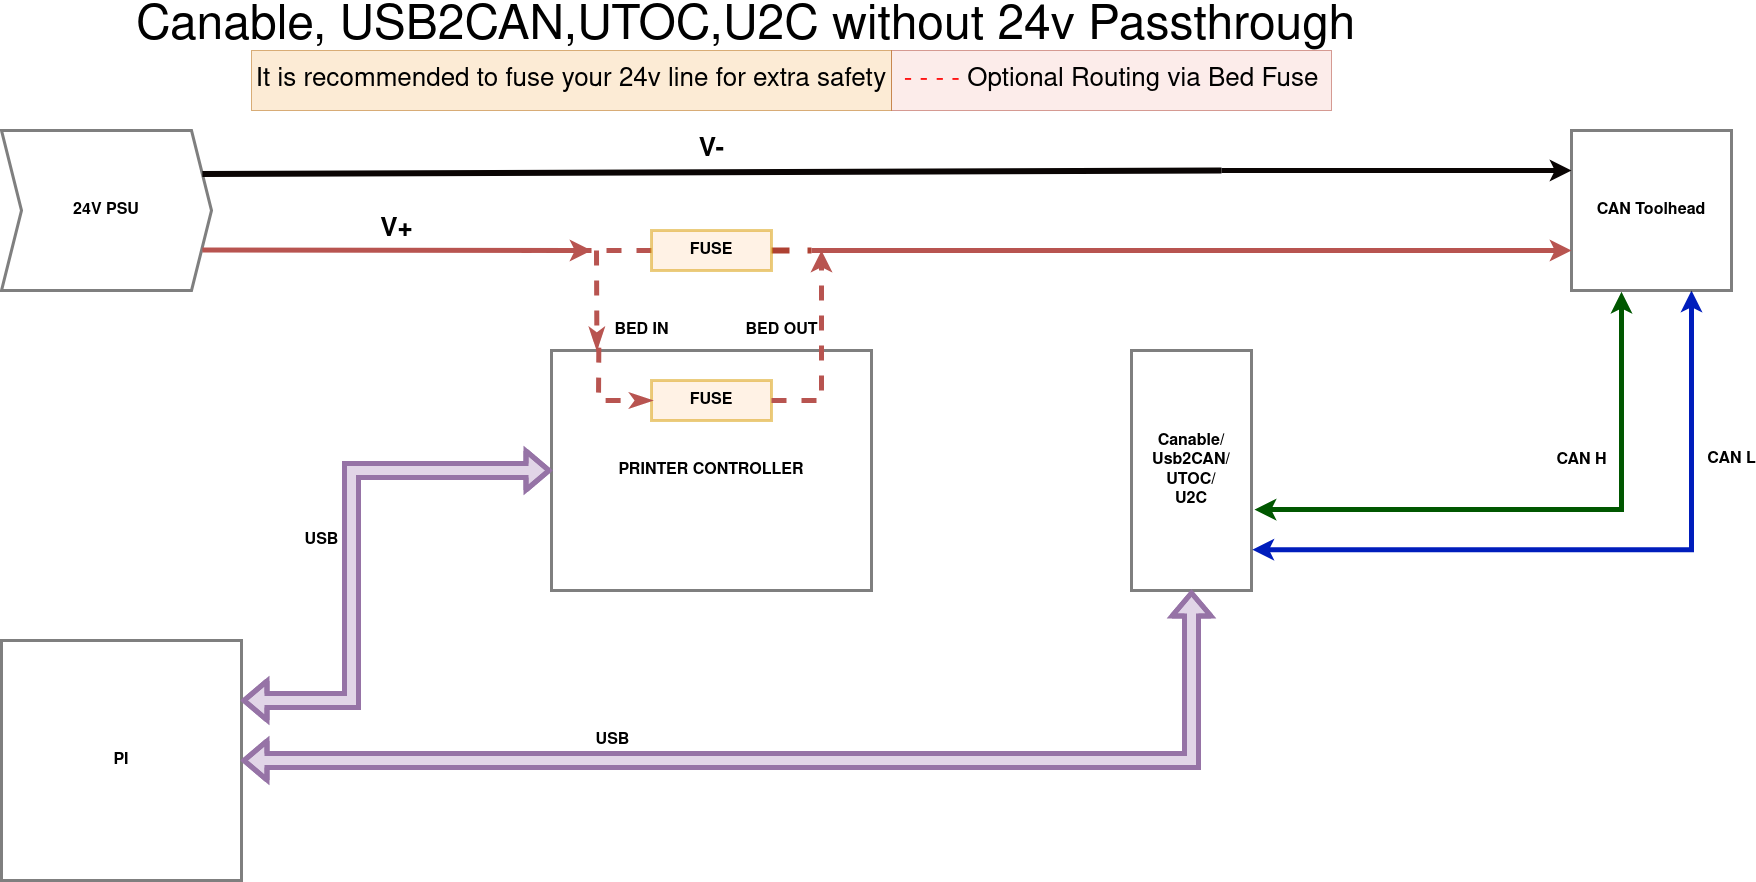

The diagram above was exported from draw.io. Its source (the exported page's mxGraphModel, read from the mxfile embedded in the PNG):
<mxGraphModel dx="2942" dy="186" grid="1" gridSize="10" guides="1" tooltips="1" connect="1" arrows="1" fold="1" page="1" pageScale="1" pageWidth="1600" pageHeight="900" background="none" math="0" shadow="0">
  <root>
    <mxCell id="0" />
    <mxCell id="1" parent="0" />
    <mxCell id="tk3jWDGdzixleCatkMts-180" style="edgeStyle=elbowEdgeStyle;rounded=0;orthogonalLoop=1;jettySize=auto;html=1;labelBackgroundColor=default;fontSize=16;fontColor=none;startArrow=none;startFill=0;endArrow=none;endFill=0;strokeColor=#b85450;strokeWidth=5;dashed=1;fillColor=#f8cecc;" parent="1" source="tk3jWDGdzixleCatkMts-201" edge="1">
      <mxGeometry relative="1" as="geometry">
        <mxPoint x="630" y="1160" as="targetPoint" />
      </mxGeometry>
    </mxCell>
    <mxCell id="tk3jWDGdzixleCatkMts-181" value="CAN L" style="edgeStyle=elbowEdgeStyle;rounded=0;orthogonalLoop=1;jettySize=auto;html=1;labelBackgroundColor=default;fontSize=16;fontColor=none;startArrow=classic;startFill=1;endArrow=classic;endFill=1;strokeColor=#001DBC;strokeWidth=5;fillColor=#0050ef;fontStyle=1;entryX=1.007;entryY=0.83;entryDx=0;entryDy=0;entryPerimeter=0;" parent="1" source="tk3jWDGdzixleCatkMts-182" target="tk3jWDGdzixleCatkMts-192" edge="1">
      <mxGeometry x="-0.5131" y="40" relative="1" as="geometry">
        <mxPoint x="1800.000000000001" y="1450" as="targetPoint" />
        <Array as="points">
          <mxPoint x="1800" y="1330" />
        </Array>
        <mxPoint y="-1" as="offset" />
      </mxGeometry>
    </mxCell>
    <mxCell id="tk3jWDGdzixleCatkMts-182" value="CAN Toolhead" style="whiteSpace=wrap;html=1;aspect=fixed;rounded=0;glass=0;labelBorderColor=none;sketch=0;fontSize=16;fontColor=none;strokeColor=default;strokeWidth=3;fillColor=none;opacity=50;fontStyle=1" parent="1" vertex="1">
      <mxGeometry x="1680" y="1040" width="160" height="160" as="geometry" />
    </mxCell>
    <mxCell id="tk3jWDGdzixleCatkMts-183" value="24V PSU" style="shape=step;perimeter=stepPerimeter;whiteSpace=wrap;html=1;fixedSize=1;rounded=0;glass=0;labelBorderColor=none;sketch=0;fontSize=16;fontColor=none;strokeColor=default;strokeWidth=3;fillColor=none;opacity=50;fontStyle=1" parent="1" vertex="1">
      <mxGeometry x="110" y="1040" width="210" height="160" as="geometry" />
    </mxCell>
    <mxCell id="tk3jWDGdzixleCatkMts-184" value="PRINTER CONTROLLER" style="rounded=0;whiteSpace=wrap;html=1;glass=0;labelBorderColor=none;sketch=0;fontSize=16;fontColor=none;strokeColor=default;strokeWidth=3;fillColor=none;opacity=50;fontStyle=1" parent="1" vertex="1">
      <mxGeometry x="660" y="1260" width="320" height="240" as="geometry" />
    </mxCell>
    <mxCell id="tk3jWDGdzixleCatkMts-185" style="edgeStyle=elbowEdgeStyle;rounded=0;orthogonalLoop=1;jettySize=auto;html=1;entryX=0.75;entryY=0;entryDx=0;entryDy=0;dashed=1;labelBackgroundColor=none;fontSize=16;fontColor=none;startArrow=none;startFill=0;endArrow=none;endFill=0;strokeColor=#b85450;strokeWidth=5;fillColor=#f8cecc;" parent="1" source="tk3jWDGdzixleCatkMts-184" target="tk3jWDGdzixleCatkMts-184" edge="1">
      <mxGeometry relative="1" as="geometry">
        <mxPoint x="770" y="1580" as="sourcePoint" />
        <Array as="points">
          <mxPoint x="780" y="1310" />
        </Array>
      </mxGeometry>
    </mxCell>
    <mxCell id="tk3jWDGdzixleCatkMts-186" value="FUSE" style="rounded=0;whiteSpace=wrap;html=1;glass=0;labelBorderColor=none;sketch=0;fontSize=16;strokeColor=#d79b00;strokeWidth=3;fillColor=#ffe6cc;opacity=50;fontStyle=1" parent="1" vertex="1">
      <mxGeometry x="760" y="1290" width="120" height="40" as="geometry" />
    </mxCell>
    <mxCell id="tk3jWDGdzixleCatkMts-187" value="BED IN" style="endArrow=classicThin;dashed=1;html=1;rounded=0;labelBackgroundColor=none;fontSize=16;fontColor=none;strokeColor=#b85450;strokeWidth=5;fillColor=#f8cecc;endFill=1;fontStyle=1;entryX=0.22;entryY=-0.005;entryDx=0;entryDy=0;entryPerimeter=0;" parent="1" edge="1">
      <mxGeometry x="0.6231" y="45" width="50" height="50" relative="1" as="geometry">
        <mxPoint x="705" y="1160" as="sourcePoint" />
        <mxPoint x="705.3999999999996" y="1258.7999999999997" as="targetPoint" />
        <mxPoint as="offset" />
      </mxGeometry>
    </mxCell>
    <mxCell id="tk3jWDGdzixleCatkMts-188" value="BED OUT" style="endArrow=classic;dashed=1;html=1;rounded=0;labelBackgroundColor=none;fontSize=16;fontColor=none;strokeColor=#b85450;strokeWidth=5;exitX=1;exitY=0.5;exitDx=0;exitDy=0;fillColor=#f8cecc;endFill=1;fontStyle=1" parent="1" edge="1">
      <mxGeometry x="0.2" y="40" width="50" height="50" relative="1" as="geometry">
        <mxPoint x="880" y="1310" as="sourcePoint" />
        <mxPoint x="930" y="1160" as="targetPoint" />
        <mxPoint as="offset" />
        <Array as="points">
          <mxPoint x="930" y="1310" />
        </Array>
      </mxGeometry>
    </mxCell>
    <mxCell id="tk3jWDGdzixleCatkMts-189" style="edgeStyle=elbowEdgeStyle;rounded=0;orthogonalLoop=1;jettySize=auto;html=1;labelBackgroundColor=none;fontSize=16;fontColor=none;startArrow=none;startFill=1;endArrow=none;endFill=0;strokeColor=#b85450;strokeWidth=5;fillColor=#f8cecc;" parent="1" edge="1">
      <mxGeometry relative="1" as="geometry">
        <mxPoint x="930" y="1160" as="targetPoint" />
        <Array as="points">
          <mxPoint x="1270" y="1360" />
          <mxPoint x="1290" y="1270" />
          <mxPoint x="1280" y="1260" />
        </Array>
        <mxPoint x="930" y="1160" as="sourcePoint" />
      </mxGeometry>
    </mxCell>
    <mxCell id="tk3jWDGdzixleCatkMts-191" value="CAN H" style="edgeStyle=elbowEdgeStyle;rounded=0;orthogonalLoop=1;jettySize=auto;html=1;labelBackgroundColor=default;fontSize=16;fontColor=none;startArrow=classic;startFill=1;endArrow=classic;endFill=1;strokeColor=#005700;strokeWidth=5;fillColor=#008a00;fontStyle=1;exitX=1.025;exitY=0.663;exitDx=0;exitDy=0;exitPerimeter=0;entryX=0.315;entryY=1.008;entryDx=0;entryDy=0;entryPerimeter=0;" parent="1" source="tk3jWDGdzixleCatkMts-192" target="tk3jWDGdzixleCatkMts-182" edge="1">
      <mxGeometry x="0.422" y="40" relative="1" as="geometry">
        <mxPoint x="1720.000000000001" y="1420" as="sourcePoint" />
        <Array as="points">
          <mxPoint x="1730" y="1480" />
        </Array>
        <mxPoint as="offset" />
        <mxPoint x="1730" y="1210" as="targetPoint" />
      </mxGeometry>
    </mxCell>
    <mxCell id="tk3jWDGdzixleCatkMts-192" value="Canable/&lt;br&gt;Usb2CAN/&lt;br&gt;UTOC/&lt;br&gt;U2C" style="rounded=0;whiteSpace=wrap;html=1;glass=0;labelBorderColor=none;sketch=0;fontSize=16;fontColor=none;strokeColor=default;strokeWidth=3;fillColor=none;opacity=50;fontStyle=1" parent="1" vertex="1">
      <mxGeometry x="1240" y="1260" width="120" height="240" as="geometry" />
    </mxCell>
    <mxCell id="tk3jWDGdzixleCatkMts-193" value="" style="endArrow=none;html=1;rounded=0;labelBackgroundColor=none;fontSize=16;fontColor=none;strokeColor=#0A0504;strokeWidth=5;endFill=0;startArrow=classic;startFill=1;exitX=0;exitY=0.25;exitDx=0;exitDy=0;" parent="1" source="tk3jWDGdzixleCatkMts-182" edge="1">
      <mxGeometry width="50" height="50" relative="1" as="geometry">
        <mxPoint x="1330" y="1310" as="sourcePoint" />
        <mxPoint x="1330" y="1080" as="targetPoint" />
        <Array as="points" />
      </mxGeometry>
    </mxCell>
    <mxCell id="tk3jWDGdzixleCatkMts-194" value="V-" style="endArrow=none;html=1;rounded=0;labelBackgroundColor=none;fontSize=26;fontColor=none;strokeColor=#0A0504;strokeWidth=6;exitX=1;exitY=0.25;exitDx=0;exitDy=0;fontStyle=1" parent="1" source="tk3jWDGdzixleCatkMts-183" edge="1">
      <mxGeometry x="-0.0007" y="22" width="50" height="50" relative="1" as="geometry">
        <mxPoint x="570" y="1200" as="sourcePoint" />
        <mxPoint x="1330" y="1080" as="targetPoint" />
        <Array as="points" />
        <mxPoint as="offset" />
      </mxGeometry>
    </mxCell>
    <mxCell id="tk3jWDGdzixleCatkMts-196" value="PI" style="rounded=0;whiteSpace=wrap;html=1;glass=0;labelBorderColor=none;sketch=0;fontSize=16;fontColor=none;strokeColor=default;strokeWidth=3;fillColor=none;opacity=50;fontStyle=1" parent="1" vertex="1">
      <mxGeometry x="110" y="1550" width="240" height="240" as="geometry" />
    </mxCell>
    <mxCell id="tk3jWDGdzixleCatkMts-197" value="USB" style="shape=flexArrow;endArrow=classic;startArrow=classic;html=1;rounded=0;labelBackgroundColor=default;fontSize=16;fontColor=none;strokeColor=#9673a6;strokeWidth=5;entryX=0;entryY=0.5;entryDx=0;entryDy=0;exitX=1;exitY=0.25;exitDx=0;exitDy=0;fillColor=#e1d5e7;fontStyle=1" parent="1" source="tk3jWDGdzixleCatkMts-196" target="tk3jWDGdzixleCatkMts-184" edge="1">
      <mxGeometry y="30" width="100" height="100" relative="1" as="geometry">
        <mxPoint x="340" y="1780" as="sourcePoint" />
        <mxPoint x="440" y="1680" as="targetPoint" />
        <mxPoint as="offset" />
        <Array as="points">
          <mxPoint x="460" y="1610" />
          <mxPoint x="460" y="1380" />
        </Array>
      </mxGeometry>
    </mxCell>
    <mxCell id="tk3jWDGdzixleCatkMts-198" value="V+" style="endArrow=none;html=1;rounded=0;labelBackgroundColor=default;fontSize=26;fontColor=none;strokeColor=#b85450;strokeWidth=5;fillColor=#f8cecc;entryX=1;entryY=0.75;entryDx=0;entryDy=0;endFill=0;startArrow=classic;startFill=1;fontStyle=1" parent="1" edge="1">
      <mxGeometry x="0.0029" y="-20" width="50" height="50" relative="1" as="geometry">
        <mxPoint x="700" y="1160" as="sourcePoint" />
        <mxPoint x="310.86956521739194" y="1159.521739130435" as="targetPoint" />
        <mxPoint as="offset" />
      </mxGeometry>
    </mxCell>
    <mxCell id="tk3jWDGdzixleCatkMts-199" value="USB" style="shape=flexArrow;endArrow=classic;startArrow=classic;html=1;rounded=0;labelBackgroundColor=default;fontSize=16;fontColor=none;strokeColor=#9673a6;strokeWidth=5;entryX=1;entryY=0.5;entryDx=0;entryDy=0;exitX=0.5;exitY=1;exitDx=0;exitDy=0;fillColor=#e1d5e7;fontStyle=1" parent="1" source="tk3jWDGdzixleCatkMts-192" target="tk3jWDGdzixleCatkMts-196" edge="1">
      <mxGeometry x="0.339" y="-20" width="100" height="100" relative="1" as="geometry">
        <mxPoint x="-150" y="1610" as="sourcePoint" />
        <mxPoint x="-50" y="1510" as="targetPoint" />
        <Array as="points">
          <mxPoint x="1300" y="1670" />
        </Array>
        <mxPoint x="1" as="offset" />
      </mxGeometry>
    </mxCell>
    <mxCell id="tk3jWDGdzixleCatkMts-200" value="" style="endArrow=classicThin;dashed=1;html=1;rounded=0;labelBackgroundColor=none;fontSize=16;fontColor=none;strokeColor=#b85450;strokeWidth=5;fillColor=#f8cecc;endFill=1;fontStyle=1;entryX=0;entryY=0.5;entryDx=0;entryDy=0;exitX=0.226;exitY=-0.012;exitDx=0;exitDy=0;exitPerimeter=0;" parent="1" target="tk3jWDGdzixleCatkMts-186" edge="1">
      <mxGeometry x="0.7481" y="-40" width="50" height="50" relative="1" as="geometry">
        <mxPoint x="707.3199999999997" y="1257.1200000000003" as="sourcePoint" />
        <mxPoint x="735" y="1310" as="targetPoint" />
        <mxPoint as="offset" />
        <Array as="points">
          <mxPoint x="707" y="1310" />
        </Array>
      </mxGeometry>
    </mxCell>
    <mxCell id="tk3jWDGdzixleCatkMts-207" style="edgeStyle=elbowEdgeStyle;rounded=0;orthogonalLoop=1;jettySize=auto;html=1;labelBackgroundColor=default;fontSize=26;fontColor=#FF1414;startArrow=none;startFill=0;endArrow=none;endFill=0;strokeColor=#ae4132;strokeWidth=6;fillColor=#fad9d5;dashed=1;" parent="1" source="tk3jWDGdzixleCatkMts-201" edge="1">
      <mxGeometry relative="1" as="geometry">
        <mxPoint x="920" y="1160" as="targetPoint" />
      </mxGeometry>
    </mxCell>
    <mxCell id="tk3jWDGdzixleCatkMts-201" value="FUSE" style="rounded=0;whiteSpace=wrap;html=1;glass=0;labelBorderColor=none;sketch=0;fontSize=16;strokeColor=#d79b00;strokeWidth=3;fillColor=#ffe6cc;opacity=50;fontStyle=1" parent="1" vertex="1">
      <mxGeometry x="760" y="1140" width="120" height="40" as="geometry" />
    </mxCell>
    <mxCell id="tk3jWDGdzixleCatkMts-202" value="" style="edgeStyle=elbowEdgeStyle;rounded=0;orthogonalLoop=1;jettySize=auto;html=1;labelBackgroundColor=none;fontSize=16;fontColor=none;startArrow=classic;startFill=1;endArrow=none;endFill=0;strokeColor=#b85450;strokeWidth=5;fillColor=#f8cecc;exitX=0;exitY=0.75;exitDx=0;exitDy=0;" parent="1" source="tk3jWDGdzixleCatkMts-182" edge="1">
      <mxGeometry relative="1" as="geometry">
        <mxPoint x="920" y="1160" as="targetPoint" />
        <Array as="points">
          <mxPoint x="1280" y="1370" />
        </Array>
        <mxPoint x="1280" y="1260" as="sourcePoint" />
      </mxGeometry>
    </mxCell>
    <mxCell id="tk3jWDGdzixleCatkMts-205" value="Canable, USB2CAN,UTOC,U2C without 24v Passthrough" style="text;html=1;strokeColor=none;fillColor=none;spacing=5;spacingTop=-20;whiteSpace=wrap;overflow=hidden;rounded=0;glass=0;labelBorderColor=none;sketch=0;fontSize=48;fontColor=none;opacity=50;" parent="1" vertex="1">
      <mxGeometry x="240" y="920" width="1360" height="40" as="geometry" />
    </mxCell>
    <mxCell id="tk3jWDGdzixleCatkMts-206" value="&lt;font color=&quot;#FF1414&quot;&gt;- - - - &lt;/font&gt;Optional Routing via Bed Fuse" style="text;html=1;strokeColor=#ae4132;fillColor=#fad9d5;align=center;verticalAlign=middle;whiteSpace=wrap;rounded=0;glass=0;labelBorderColor=none;sketch=0;fontSize=26;opacity=50;fontStyle=0" parent="1" vertex="1">
      <mxGeometry x="1000" y="960" width="440" height="60" as="geometry" />
    </mxCell>
    <mxCell id="tk3jWDGdzixleCatkMts-208" value="It is recommended to fuse your 24v line for extra safety" style="text;html=1;strokeColor=#b46504;fillColor=#fad7ac;align=center;verticalAlign=middle;whiteSpace=wrap;rounded=0;glass=0;labelBorderColor=none;sketch=0;fontSize=26;opacity=50;" parent="1" vertex="1">
      <mxGeometry x="360" y="960" width="640" height="60" as="geometry" />
    </mxCell>
  </root>
</mxGraphModel>